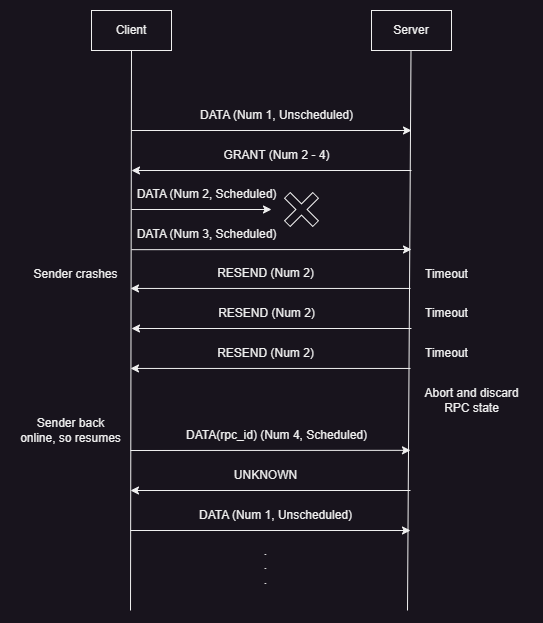

The diagram above was exported from draw.io. Its source (the exported page's mxGraphModel, read from the mxfile embedded in the PNG):
<mxGraphModel dx="1963" dy="1823" grid="1" gridSize="10" guides="1" tooltips="1" connect="1" arrows="1" fold="1" page="1" pageScale="1" pageWidth="850" pageHeight="1100" math="0" shadow="0">
  <root>
    <mxCell id="0" />
    <mxCell id="1" parent="0" />
    <mxCell id="2" value="Client" style="rounded=0;whiteSpace=wrap;html=1;" vertex="1" parent="1">
      <mxGeometry x="-240" y="520" width="80" height="40" as="geometry" />
    </mxCell>
    <mxCell id="3" value="Server" style="rounded=0;whiteSpace=wrap;html=1;" vertex="1" parent="1">
      <mxGeometry x="40" y="520" width="80" height="40" as="geometry" />
    </mxCell>
    <mxCell id="4" value="" style="endArrow=none;html=1;rounded=0;entryX=0.5;entryY=1;entryDx=0;entryDy=0;" edge="1" target="2" parent="1">
      <mxGeometry width="50" height="50" relative="1" as="geometry">
        <mxPoint x="-201" y="1120" as="sourcePoint" />
        <mxPoint x="-10" y="750" as="targetPoint" />
      </mxGeometry>
    </mxCell>
    <mxCell id="5" value="" style="endArrow=none;html=1;rounded=0;entryX=0.5;entryY=1;entryDx=0;entryDy=0;" edge="1" parent="1">
      <mxGeometry width="50" height="50" relative="1" as="geometry">
        <mxPoint x="76" y="1120" as="sourcePoint" />
        <mxPoint x="79.5" y="560" as="targetPoint" />
      </mxGeometry>
    </mxCell>
    <mxCell id="6" value="" style="endArrow=classic;html=1;rounded=0;" edge="1" parent="1">
      <mxGeometry width="50" height="50" relative="1" as="geometry">
        <mxPoint x="-200" y="640" as="sourcePoint" />
        <mxPoint x="80" y="640" as="targetPoint" />
      </mxGeometry>
    </mxCell>
    <mxCell id="7" value="DATA (Num 1, Unscheduled)" style="text;html=1;align=center;verticalAlign=middle;resizable=0;points=[];autosize=1;strokeColor=none;fillColor=none;" vertex="1" parent="1">
      <mxGeometry x="-145" y="610" width="180" height="30" as="geometry" />
    </mxCell>
    <mxCell id="8" value="" style="endArrow=classic;html=1;rounded=0;" edge="1" parent="1">
      <mxGeometry width="50" height="50" relative="1" as="geometry">
        <mxPoint x="80" y="680" as="sourcePoint" />
        <mxPoint x="-200" y="680" as="targetPoint" />
      </mxGeometry>
    </mxCell>
    <mxCell id="9" value="GRANT (Num 2 - 4)" style="text;html=1;align=center;verticalAlign=middle;resizable=0;points=[];autosize=1;strokeColor=none;fillColor=none;" vertex="1" parent="1">
      <mxGeometry x="-120" y="650" width="130" height="30" as="geometry" />
    </mxCell>
    <mxCell id="10" value="" style="endArrow=classic;html=1;rounded=0;" edge="1" parent="1">
      <mxGeometry width="50" height="50" relative="1" as="geometry">
        <mxPoint x="-200" y="719.0000000000001" as="sourcePoint" />
        <mxPoint x="-60" y="719" as="targetPoint" />
      </mxGeometry>
    </mxCell>
    <mxCell id="11" value="DATA (Num 2, Scheduled)" style="text;html=1;align=center;verticalAlign=middle;resizable=1;points=[];autosize=1;strokeColor=none;fillColor=none;movable=1;rotatable=1;deletable=1;editable=1;connectable=1;" vertex="1" parent="1">
      <mxGeometry x="-205" y="689" width="160" height="30" as="geometry" />
    </mxCell>
    <mxCell id="12" value="" style="shape=cross;whiteSpace=wrap;html=1;labelBackgroundColor=#FFFFFF;rotation=45;" vertex="1" parent="1">
      <mxGeometry x="-50" y="699" width="40" height="40" as="geometry" />
    </mxCell>
    <mxCell id="13" value="" style="endArrow=classic;html=1;rounded=0;" edge="1" parent="1">
      <mxGeometry width="50" height="50" relative="1" as="geometry">
        <mxPoint x="80" y="838" as="sourcePoint" />
        <mxPoint x="-200" y="838" as="targetPoint" />
      </mxGeometry>
    </mxCell>
    <mxCell id="14" value="RESEND (Num 2)" style="text;html=1;align=center;verticalAlign=middle;resizable=0;points=[];autosize=1;strokeColor=none;fillColor=none;" vertex="1" parent="1">
      <mxGeometry x="-125" y="808" width="120" height="30" as="geometry" />
    </mxCell>
    <mxCell id="15" value="" style="endArrow=classic;html=1;rounded=0;" edge="1" parent="1">
      <mxGeometry width="50" height="50" relative="1" as="geometry">
        <mxPoint x="-200" y="759.1700000000001" as="sourcePoint" />
        <mxPoint x="80" y="759" as="targetPoint" />
      </mxGeometry>
    </mxCell>
    <mxCell id="16" value="DATA (Num 3, Scheduled)" style="text;html=1;align=center;verticalAlign=middle;resizable=1;points=[];autosize=1;strokeColor=none;fillColor=none;movable=1;rotatable=1;deletable=1;editable=1;connectable=1;" vertex="1" parent="1">
      <mxGeometry x="-205" y="729.17" width="160" height="30" as="geometry" />
    </mxCell>
    <mxCell id="17" value="" style="endArrow=classic;html=1;rounded=0;" edge="1" parent="1">
      <mxGeometry width="50" height="50" relative="1" as="geometry">
        <mxPoint x="79" y="797.95" as="sourcePoint" />
        <mxPoint x="-201" y="797.95" as="targetPoint" />
      </mxGeometry>
    </mxCell>
    <mxCell id="18" value="RESEND (Num 2)" style="text;html=1;align=center;verticalAlign=middle;resizable=0;points=[];autosize=1;strokeColor=none;fillColor=none;" vertex="1" parent="1">
      <mxGeometry x="-126" y="767.95" width="120" height="30" as="geometry" />
    </mxCell>
    <mxCell id="19" value="" style="endArrow=classic;html=1;rounded=0;" edge="1" parent="1">
      <mxGeometry width="50" height="50" relative="1" as="geometry">
        <mxPoint x="79" y="877.95" as="sourcePoint" />
        <mxPoint x="-201" y="877.95" as="targetPoint" />
      </mxGeometry>
    </mxCell>
    <mxCell id="20" value="RESEND (Num 2)" style="text;html=1;align=center;verticalAlign=middle;resizable=0;points=[];autosize=1;strokeColor=none;fillColor=none;" vertex="1" parent="1">
      <mxGeometry x="-126" y="847.95" width="120" height="30" as="geometry" />
    </mxCell>
    <mxCell id="21" value="Timeout" style="text;html=1;align=center;verticalAlign=middle;resizable=0;points=[];autosize=1;strokeColor=none;fillColor=none;" vertex="1" parent="1">
      <mxGeometry x="80" y="769" width="70" height="30" as="geometry" />
    </mxCell>
    <mxCell id="22" value="Timeout" style="text;html=1;align=center;verticalAlign=middle;resizable=0;points=[];autosize=1;strokeColor=none;fillColor=none;" vertex="1" parent="1">
      <mxGeometry x="80" y="808" width="70" height="30" as="geometry" />
    </mxCell>
    <mxCell id="23" value="Timeout" style="text;html=1;align=center;verticalAlign=middle;resizable=0;points=[];autosize=1;strokeColor=none;fillColor=none;" vertex="1" parent="1">
      <mxGeometry x="80" y="847.95" width="70" height="30" as="geometry" />
    </mxCell>
    <mxCell id="24" value="Abort and discard&lt;br&gt;RPC state" style="text;html=1;align=center;verticalAlign=middle;resizable=0;points=[];autosize=1;strokeColor=none;fillColor=none;" vertex="1" parent="1">
      <mxGeometry x="80" y="890" width="120" height="40" as="geometry" />
    </mxCell>
    <mxCell id="25" value="Sender crashes" style="text;html=1;align=center;verticalAlign=middle;resizable=0;points=[];autosize=1;strokeColor=none;fillColor=none;" vertex="1" parent="1">
      <mxGeometry x="-311" y="769" width="110" height="30" as="geometry" />
    </mxCell>
    <mxCell id="26" value="" style="endArrow=classic;html=1;rounded=0;" edge="1" parent="1">
      <mxGeometry width="50" height="50" relative="1" as="geometry">
        <mxPoint x="-201" y="960.0000000000001" as="sourcePoint" />
        <mxPoint x="79" y="959.83" as="targetPoint" />
      </mxGeometry>
    </mxCell>
    <mxCell id="27" value="DATA(rpc_id) (Num 4, Scheduled)" style="text;html=1;align=center;verticalAlign=middle;resizable=1;points=[];autosize=1;strokeColor=none;fillColor=none;movable=1;rotatable=1;deletable=1;editable=1;connectable=1;" vertex="1" parent="1">
      <mxGeometry x="-155" y="930" width="200" height="30" as="geometry" />
    </mxCell>
    <mxCell id="28" value="Sender back&lt;br&gt;online, so resumes" style="text;html=1;align=center;verticalAlign=middle;resizable=0;points=[];autosize=1;strokeColor=none;fillColor=none;" vertex="1" parent="1">
      <mxGeometry x="-321" y="920" width="120" height="40" as="geometry" />
    </mxCell>
    <mxCell id="29" value="" style="endArrow=classic;html=1;rounded=0;" edge="1" parent="1">
      <mxGeometry width="50" height="50" relative="1" as="geometry">
        <mxPoint x="79" y="1000" as="sourcePoint" />
        <mxPoint x="-201" y="1000" as="targetPoint" />
      </mxGeometry>
    </mxCell>
    <mxCell id="30" value="UNKNOWN" style="text;html=1;align=center;verticalAlign=middle;resizable=0;points=[];autosize=1;strokeColor=none;fillColor=none;" vertex="1" parent="1">
      <mxGeometry x="-111" y="970" width="90" height="30" as="geometry" />
    </mxCell>
    <mxCell id="31" value="" style="endArrow=classic;html=1;rounded=0;" edge="1" parent="1">
      <mxGeometry width="50" height="50" relative="1" as="geometry">
        <mxPoint x="-201" y="1040" as="sourcePoint" />
        <mxPoint x="79" y="1040" as="targetPoint" />
      </mxGeometry>
    </mxCell>
    <mxCell id="32" value="DATA (Num 1, Unscheduled)" style="text;html=1;align=center;verticalAlign=middle;resizable=0;points=[];autosize=1;strokeColor=none;fillColor=none;" vertex="1" parent="1">
      <mxGeometry x="-146" y="1010" width="180" height="30" as="geometry" />
    </mxCell>
    <mxCell id="33" value=".&lt;br&gt;.&lt;br&gt;." style="text;html=1;align=center;verticalAlign=middle;resizable=0;points=[];autosize=1;strokeColor=none;fillColor=none;" vertex="1" parent="1">
      <mxGeometry x="-81" y="1045" width="30" height="60" as="geometry" />
    </mxCell>
  </root>
</mxGraphModel>